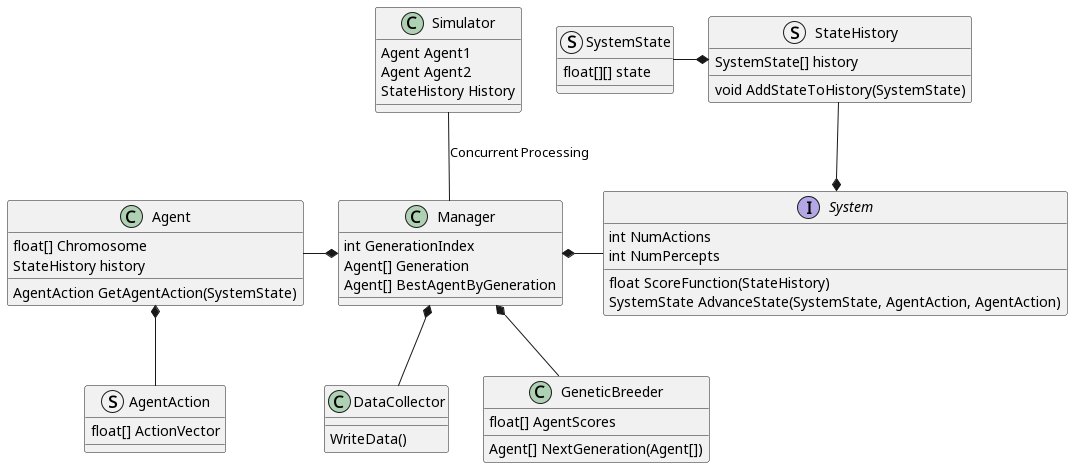

The diagram above was rendered by PlantUML. Its source (embedded in the PNG):
@startuml ProjectPlan

Class Agent {
    float[] Chromosome
    StateHistory history
    AgentAction GetAgentAction(SystemState)
}

struct AgentAction {
    float[] ActionVector
}

interface System {
    int NumActions
    int NumPercepts
    float ScoreFunction(StateHistory)
    SystemState AdvanceState(SystemState, AgentAction, AgentAction)
}

struct SystemState {
    float[][] state
}

struct StateHistory {
    SystemState[] history
    void AddStateToHistory(SystemState)
}

class Manager {
    int GenerationIndex
    Agent[] Generation
    Agent[] BestAgentByGeneration
}

class Simulator {
    Agent Agent1
    Agent Agent2
    StateHistory History
}

class GeneticBreeder {
    float[] AgentScores
    Agent[] NextGeneration(Agent[])
}

class DataCollector {
    WriteData()
}

Agent -r-* Manager
System -l-* Manager
GeneticBreeder -u-* Manager
DataCollector -u-* Manager

Agent *-d- AgentAction

System *-u- StateHistory
StateHistory *-l- SystemState

Simulator -d- Manager: Concurrent Processing

@enduml